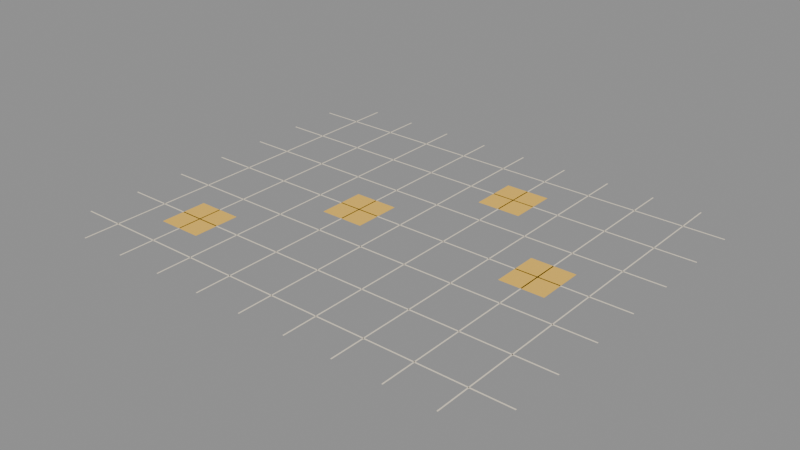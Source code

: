 # Source: source.blend  (saved by Blender 5.2.45; exported with 4.5.12 LTS)
import bpy
from mathutils import Matrix  # noqa: F401  (used for matrix-valued properties, if any)

bpy.ops.wm.read_factory_settings(use_empty=True)
scene = bpy.context.scene
scene.name = 'Scene'

# ---- images (referenced by path relative to the original .blend; pixels are not part of the script)
import os
ASSET_DIR = os.environ.get("B2B_ASSET_DIR", "")  # directory of the original .blend (textures are referenced by path, not embedded)
HERE = os.path.dirname(os.path.abspath(__file__))  # packed textures are extracted next to this script under _unpacked/

def load_image(name, relpath, width, height, colorspace="sRGB"):
    """Load a texture the original file referenced (path relative to the .blend, or extracted next to this script)."""
    p = next((c for c in (os.path.join(HERE, relpath), os.path.join(ASSET_DIR, relpath)) if relpath and os.path.exists(c)), "")
    if p:
        img = bpy.data.images.load(p, check_existing=True)
        img.name = name
    else:  # same state as the original file: an image datablock whose file is absent (Cycles renders it pink)
        img = bpy.data.images.new(name, width, height)
        img.source = "FILE"
        img.filepath = "//" + (relpath or name)
    img.colorspace_settings.name = colorspace
    return img
img_palette_png = load_image('palette.png', '_unpacked/palette.cadebe72.png', 2508, 2508, 'sRGB')

# ---- materials (node trees are filled in below, after node groups)
mat_sharedpalette_v001 = bpy.data.materials.new('SharedPalette_v001')

# ---- material node trees
mat_sharedpalette_v001.use_nodes = True; mat_sharedpalette_v001.node_tree.nodes.clear()
_N = mat_sharedpalette_v001.node_tree.nodes; _L = mat_sharedpalette_v001.node_tree.links
n0 = _N.new('ShaderNodeBsdfPrincipled'); n0.name = 'Principled BSDF'; n0.location = (-200, 100)
n0.inputs[2].default_value = 0.8
n0.inputs[10].default_value = 0.005
n1 = _N.new('ShaderNodeOutputMaterial'); n1.name = 'Material Output'; n1.location = (200, 100)
n2 = _N.new('ShaderNodeTexImage'); n2.name = 'Image Texture'; n2.location = (0, 0)
n2.image = img_palette_png
n2.interpolation = 'Closest'
_L.new(n0.outputs[0], n1.inputs[0])
_L.new(n2.outputs[0], n0.inputs[0])
n1.is_active_output = True

# ---- meshes
me_cube = bpy.data.meshes.new('Cube')
me_cube.from_pydata([(-0.006, -2.2, -0.0015), (-0.006, -2.2, 0.0015), (-0.006, 2.2, -0.0015), (-0.006, 2.2, 0.0015), (0.006, -2.2, -0.0015), (0.006, -2.2, 0.0015), (0.006, 2.2, -0.0015), (0.006, 2.2, 0.0015)], [], [(0, 1, 3, 2), (2, 3, 7, 6), (6, 7, 5, 4), (4, 5, 1, 0), (2, 6, 4, 0), (7, 3, 1, 5)])
_uv = me_cube.uv_layers.new(name='UVMap')
_uv.uv.foreach_set('vector', [0.01575, 0.578, 0.01575, 0.578, 0.01575, 0.578, 0.01575, 0.578, 0.01575, 0.578, 0.01575, 0.578, 0.01575, 0.578, 0.01575, 0.578, 0.01575, 0.578, 0.01575, 0.578, 0.01575, 0.578, 0.01575, 0.578, 0.01575, 0.578, 0.01575, 0.578, 0.01575, 0.578, 0.01575, 0.578, 0.01575, 0.578, 0.01575, 0.578, 0.01575, 0.578, 0.01575, 0.578, 0.01575, 0.578, 0.01575, 0.578, 0.01575, 0.578, 0.01575, 0.578])
me_cube.materials.append(mat_sharedpalette_v001)
me_cube.update()
me_cube_001 = bpy.data.meshes.new('Cube.001')
me_cube_001.from_pydata([(-0.006, -2.2, -0.0015), (-0.006, -2.2, 0.0015), (-0.006, 2.2, -0.0015), (-0.006, 2.2, 0.0015), (0.006, -2.2, -0.0015), (0.006, -2.2, 0.0015), (0.006, 2.2, -0.0015), (0.006, 2.2, 0.0015)], [], [(0, 1, 3, 2), (2, 3, 7, 6), (6, 7, 5, 4), (4, 5, 1, 0), (2, 6, 4, 0), (7, 3, 1, 5)])
_uv = me_cube_001.uv_layers.new(name='UVMap')
_uv.uv.foreach_set('vector', [0.01575, 0.578, 0.01575, 0.578, 0.01575, 0.578, 0.01575, 0.578, 0.01575, 0.578, 0.01575, 0.578, 0.01575, 0.578, 0.01575, 0.578, 0.01575, 0.578, 0.01575, 0.578, 0.01575, 0.578, 0.01575, 0.578, 0.01575, 0.578, 0.01575, 0.578, 0.01575, 0.578, 0.01575, 0.578, 0.01575, 0.578, 0.01575, 0.578, 0.01575, 0.578, 0.01575, 0.578, 0.01575, 0.578, 0.01575, 0.578, 0.01575, 0.578, 0.01575, 0.578])
me_cube_001.materials.append(mat_sharedpalette_v001)
me_cube_001.update()
me_cube_002 = bpy.data.meshes.new('Cube.002')
me_cube_002.from_pydata([(-0.006, -2.2, -0.0015), (-0.006, -2.2, 0.0015), (-0.006, 2.2, -0.0015), (-0.006, 2.2, 0.0015), (0.006, -2.2, -0.0015), (0.006, -2.2, 0.0015), (0.006, 2.2, -0.0015), (0.006, 2.2, 0.0015)], [], [(0, 1, 3, 2), (2, 3, 7, 6), (6, 7, 5, 4), (4, 5, 1, 0), (2, 6, 4, 0), (7, 3, 1, 5)])
_uv = me_cube_002.uv_layers.new(name='UVMap')
_uv.uv.foreach_set('vector', [0.01575, 0.578, 0.01575, 0.578, 0.01575, 0.578, 0.01575, 0.578, 0.01575, 0.578, 0.01575, 0.578, 0.01575, 0.578, 0.01575, 0.578, 0.01575, 0.578, 0.01575, 0.578, 0.01575, 0.578, 0.01575, 0.578, 0.01575, 0.578, 0.01575, 0.578, 0.01575, 0.578, 0.01575, 0.578, 0.01575, 0.578, 0.01575, 0.578, 0.01575, 0.578, 0.01575, 0.578, 0.01575, 0.578, 0.01575, 0.578, 0.01575, 0.578, 0.01575, 0.578])
me_cube_002.materials.append(mat_sharedpalette_v001)
me_cube_002.update()
me_cube_003 = bpy.data.meshes.new('Cube.003')
me_cube_003.from_pydata([(-0.006, -2.2, -0.0015), (-0.006, -2.2, 0.0015), (-0.006, 2.2, -0.0015), (-0.006, 2.2, 0.0015), (0.006, -2.2, -0.0015), (0.006, -2.2, 0.0015), (0.006, 2.2, -0.0015), (0.006, 2.2, 0.0015)], [], [(0, 1, 3, 2), (2, 3, 7, 6), (6, 7, 5, 4), (4, 5, 1, 0), (2, 6, 4, 0), (7, 3, 1, 5)])
_uv = me_cube_003.uv_layers.new(name='UVMap')
_uv.uv.foreach_set('vector', [0.01575, 0.578, 0.01575, 0.578, 0.01575, 0.578, 0.01575, 0.578, 0.01575, 0.578, 0.01575, 0.578, 0.01575, 0.578, 0.01575, 0.578, 0.01575, 0.578, 0.01575, 0.578, 0.01575, 0.578, 0.01575, 0.578, 0.01575, 0.578, 0.01575, 0.578, 0.01575, 0.578, 0.01575, 0.578, 0.01575, 0.578, 0.01575, 0.578, 0.01575, 0.578, 0.01575, 0.578, 0.01575, 0.578, 0.01575, 0.578, 0.01575, 0.578, 0.01575, 0.578])
me_cube_003.materials.append(mat_sharedpalette_v001)
me_cube_003.update()
me_cube_004 = bpy.data.meshes.new('Cube.004')
me_cube_004.from_pydata([(-0.006, -2.2, -0.0015), (-0.006, -2.2, 0.0015), (-0.006, 2.2, -0.0015), (-0.006, 2.2, 0.0015), (0.006, -2.2, -0.0015), (0.006, -2.2, 0.0015), (0.006, 2.2, -0.0015), (0.006, 2.2, 0.0015)], [], [(0, 1, 3, 2), (2, 3, 7, 6), (6, 7, 5, 4), (4, 5, 1, 0), (2, 6, 4, 0), (7, 3, 1, 5)])
_uv = me_cube_004.uv_layers.new(name='UVMap')
_uv.uv.foreach_set('vector', [0.01575, 0.578, 0.01575, 0.578, 0.01575, 0.578, 0.01575, 0.578, 0.01575, 0.578, 0.01575, 0.578, 0.01575, 0.578, 0.01575, 0.578, 0.01575, 0.578, 0.01575, 0.578, 0.01575, 0.578, 0.01575, 0.578, 0.01575, 0.578, 0.01575, 0.578, 0.01575, 0.578, 0.01575, 0.578, 0.01575, 0.578, 0.01575, 0.578, 0.01575, 0.578, 0.01575, 0.578, 0.01575, 0.578, 0.01575, 0.578, 0.01575, 0.578, 0.01575, 0.578])
me_cube_004.materials.append(mat_sharedpalette_v001)
me_cube_004.update()
me_cube_005 = bpy.data.meshes.new('Cube.005')
me_cube_005.from_pydata([(-0.006, -2.2, -0.0015), (-0.006, -2.2, 0.0015), (-0.006, 2.2, -0.0015), (-0.006, 2.2, 0.0015), (0.006, -2.2, -0.0015), (0.006, -2.2, 0.0015), (0.006, 2.2, -0.0015), (0.006, 2.2, 0.0015)], [], [(0, 1, 3, 2), (2, 3, 7, 6), (6, 7, 5, 4), (4, 5, 1, 0), (2, 6, 4, 0), (7, 3, 1, 5)])
_uv = me_cube_005.uv_layers.new(name='UVMap')
_uv.uv.foreach_set('vector', [0.01575, 0.578, 0.01575, 0.578, 0.01575, 0.578, 0.01575, 0.578, 0.01575, 0.578, 0.01575, 0.578, 0.01575, 0.578, 0.01575, 0.578, 0.01575, 0.578, 0.01575, 0.578, 0.01575, 0.578, 0.01575, 0.578, 0.01575, 0.578, 0.01575, 0.578, 0.01575, 0.578, 0.01575, 0.578, 0.01575, 0.578, 0.01575, 0.578, 0.01575, 0.578, 0.01575, 0.578, 0.01575, 0.578, 0.01575, 0.578, 0.01575, 0.578, 0.01575, 0.578])
me_cube_005.materials.append(mat_sharedpalette_v001)
me_cube_005.update()
me_cube_006 = bpy.data.meshes.new('Cube.006')
me_cube_006.from_pydata([(-0.006, -2.2, -0.0015), (-0.006, -2.2, 0.0015), (-0.006, 2.2, -0.0015), (-0.006, 2.2, 0.0015), (0.006, -2.2, -0.0015), (0.006, -2.2, 0.0015), (0.006, 2.2, -0.0015), (0.006, 2.2, 0.0015)], [], [(0, 1, 3, 2), (2, 3, 7, 6), (6, 7, 5, 4), (4, 5, 1, 0), (2, 6, 4, 0), (7, 3, 1, 5)])
_uv = me_cube_006.uv_layers.new(name='UVMap')
_uv.uv.foreach_set('vector', [0.01575, 0.578, 0.01575, 0.578, 0.01575, 0.578, 0.01575, 0.578, 0.01575, 0.578, 0.01575, 0.578, 0.01575, 0.578, 0.01575, 0.578, 0.01575, 0.578, 0.01575, 0.578, 0.01575, 0.578, 0.01575, 0.578, 0.01575, 0.578, 0.01575, 0.578, 0.01575, 0.578, 0.01575, 0.578, 0.01575, 0.578, 0.01575, 0.578, 0.01575, 0.578, 0.01575, 0.578, 0.01575, 0.578, 0.01575, 0.578, 0.01575, 0.578, 0.01575, 0.578])
me_cube_006.materials.append(mat_sharedpalette_v001)
me_cube_006.update()
me_cube_007 = bpy.data.meshes.new('Cube.007')
me_cube_007.from_pydata([(-0.006, -2.2, -0.0015), (-0.006, -2.2, 0.0015), (-0.006, 2.2, -0.0015), (-0.006, 2.2, 0.0015), (0.006, -2.2, -0.0015), (0.006, -2.2, 0.0015), (0.006, 2.2, -0.0015), (0.006, 2.2, 0.0015)], [], [(0, 1, 3, 2), (2, 3, 7, 6), (6, 7, 5, 4), (4, 5, 1, 0), (2, 6, 4, 0), (7, 3, 1, 5)])
_uv = me_cube_007.uv_layers.new(name='UVMap')
_uv.uv.foreach_set('vector', [0.01575, 0.578, 0.01575, 0.578, 0.01575, 0.578, 0.01575, 0.578, 0.01575, 0.578, 0.01575, 0.578, 0.01575, 0.578, 0.01575, 0.578, 0.01575, 0.578, 0.01575, 0.578, 0.01575, 0.578, 0.01575, 0.578, 0.01575, 0.578, 0.01575, 0.578, 0.01575, 0.578, 0.01575, 0.578, 0.01575, 0.578, 0.01575, 0.578, 0.01575, 0.578, 0.01575, 0.578, 0.01575, 0.578, 0.01575, 0.578, 0.01575, 0.578, 0.01575, 0.578])
me_cube_007.materials.append(mat_sharedpalette_v001)
me_cube_007.update()
me_cube_008 = bpy.data.meshes.new('Cube.008')
me_cube_008.from_pydata([(-0.006, -2.2, -0.0015), (-0.006, -2.2, 0.0015), (-0.006, 2.2, -0.0015), (-0.006, 2.2, 0.0015), (0.006, -2.2, -0.0015), (0.006, -2.2, 0.0015), (0.006, 2.2, -0.0015), (0.006, 2.2, 0.0015)], [], [(0, 1, 3, 2), (2, 3, 7, 6), (6, 7, 5, 4), (4, 5, 1, 0), (2, 6, 4, 0), (7, 3, 1, 5)])
_uv = me_cube_008.uv_layers.new(name='UVMap')
_uv.uv.foreach_set('vector', [0.01575, 0.578, 0.01575, 0.578, 0.01575, 0.578, 0.01575, 0.578, 0.01575, 0.578, 0.01575, 0.578, 0.01575, 0.578, 0.01575, 0.578, 0.01575, 0.578, 0.01575, 0.578, 0.01575, 0.578, 0.01575, 0.578, 0.01575, 0.578, 0.01575, 0.578, 0.01575, 0.578, 0.01575, 0.578, 0.01575, 0.578, 0.01575, 0.578, 0.01575, 0.578, 0.01575, 0.578, 0.01575, 0.578, 0.01575, 0.578, 0.01575, 0.578, 0.01575, 0.578])
me_cube_008.materials.append(mat_sharedpalette_v001)
me_cube_008.update()
me_cube_009 = bpy.data.meshes.new('Cube.009')
me_cube_009.from_pydata([(-2.65, -0.006, -0.0015), (-2.65, -0.006, 0.0015), (-2.65, 0.006, -0.0015), (-2.65, 0.006, 0.0015), (2.65, -0.006, -0.0015), (2.65, -0.006, 0.0015), (2.65, 0.006, -0.0015), (2.65, 0.006, 0.0015)], [], [(0, 1, 3, 2), (2, 3, 7, 6), (6, 7, 5, 4), (4, 5, 1, 0), (2, 6, 4, 0), (7, 3, 1, 5)])
_uv = me_cube_009.uv_layers.new(name='UVMap')
_uv.uv.foreach_set('vector', [0.01575, 0.578, 0.01575, 0.578, 0.01575, 0.578, 0.01575, 0.578, 0.01575, 0.578, 0.01575, 0.578, 0.01575, 0.578, 0.01575, 0.578, 0.01575, 0.578, 0.01575, 0.578, 0.01575, 0.578, 0.01575, 0.578, 0.01575, 0.578, 0.01575, 0.578, 0.01575, 0.578, 0.01575, 0.578, 0.01575, 0.578, 0.01575, 0.578, 0.01575, 0.578, 0.01575, 0.578, 0.01575, 0.578, 0.01575, 0.578, 0.01575, 0.578, 0.01575, 0.578])
me_cube_009.materials.append(mat_sharedpalette_v001)
me_cube_009.update()
me_cube_010 = bpy.data.meshes.new('Cube.010')
me_cube_010.from_pydata([(-2.65, -0.006, -0.0015), (-2.65, -0.006, 0.0015), (-2.65, 0.006, -0.0015), (-2.65, 0.006, 0.0015), (2.65, -0.006, -0.0015), (2.65, -0.006, 0.0015), (2.65, 0.006, -0.0015), (2.65, 0.006, 0.0015)], [], [(0, 1, 3, 2), (2, 3, 7, 6), (6, 7, 5, 4), (4, 5, 1, 0), (2, 6, 4, 0), (7, 3, 1, 5)])
_uv = me_cube_010.uv_layers.new(name='UVMap')
_uv.uv.foreach_set('vector', [0.01575, 0.578, 0.01575, 0.578, 0.01575, 0.578, 0.01575, 0.578, 0.01575, 0.578, 0.01575, 0.578, 0.01575, 0.578, 0.01575, 0.578, 0.01575, 0.578, 0.01575, 0.578, 0.01575, 0.578, 0.01575, 0.578, 0.01575, 0.578, 0.01575, 0.578, 0.01575, 0.578, 0.01575, 0.578, 0.01575, 0.578, 0.01575, 0.578, 0.01575, 0.578, 0.01575, 0.578, 0.01575, 0.578, 0.01575, 0.578, 0.01575, 0.578, 0.01575, 0.578])
me_cube_010.materials.append(mat_sharedpalette_v001)
me_cube_010.update()
me_cube_011 = bpy.data.meshes.new('Cube.011')
me_cube_011.from_pydata([(-2.65, -0.006, -0.0015), (-2.65, -0.006, 0.0015), (-2.65, 0.006, -0.0015), (-2.65, 0.006, 0.0015), (2.65, -0.006, -0.0015), (2.65, -0.006, 0.0015), (2.65, 0.006, -0.0015), (2.65, 0.006, 0.0015)], [], [(0, 1, 3, 2), (2, 3, 7, 6), (6, 7, 5, 4), (4, 5, 1, 0), (2, 6, 4, 0), (7, 3, 1, 5)])
_uv = me_cube_011.uv_layers.new(name='UVMap')
_uv.uv.foreach_set('vector', [0.01575, 0.578, 0.01575, 0.578, 0.01575, 0.578, 0.01575, 0.578, 0.01575, 0.578, 0.01575, 0.578, 0.01575, 0.578, 0.01575, 0.578, 0.01575, 0.578, 0.01575, 0.578, 0.01575, 0.578, 0.01575, 0.578, 0.01575, 0.578, 0.01575, 0.578, 0.01575, 0.578, 0.01575, 0.578, 0.01575, 0.578, 0.01575, 0.578, 0.01575, 0.578, 0.01575, 0.578, 0.01575, 0.578, 0.01575, 0.578, 0.01575, 0.578, 0.01575, 0.578])
me_cube_011.materials.append(mat_sharedpalette_v001)
me_cube_011.update()
me_cube_012 = bpy.data.meshes.new('Cube.012')
me_cube_012.from_pydata([(-2.65, -0.006, -0.0015), (-2.65, -0.006, 0.0015), (-2.65, 0.006, -0.0015), (-2.65, 0.006, 0.0015), (2.65, -0.006, -0.0015), (2.65, -0.006, 0.0015), (2.65, 0.006, -0.0015), (2.65, 0.006, 0.0015)], [], [(0, 1, 3, 2), (2, 3, 7, 6), (6, 7, 5, 4), (4, 5, 1, 0), (2, 6, 4, 0), (7, 3, 1, 5)])
_uv = me_cube_012.uv_layers.new(name='UVMap')
_uv.uv.foreach_set('vector', [0.01575, 0.578, 0.01575, 0.578, 0.01575, 0.578, 0.01575, 0.578, 0.01575, 0.578, 0.01575, 0.578, 0.01575, 0.578, 0.01575, 0.578, 0.01575, 0.578, 0.01575, 0.578, 0.01575, 0.578, 0.01575, 0.578, 0.01575, 0.578, 0.01575, 0.578, 0.01575, 0.578, 0.01575, 0.578, 0.01575, 0.578, 0.01575, 0.578, 0.01575, 0.578, 0.01575, 0.578, 0.01575, 0.578, 0.01575, 0.578, 0.01575, 0.578, 0.01575, 0.578])
me_cube_012.materials.append(mat_sharedpalette_v001)
me_cube_012.update()
me_cube_013 = bpy.data.meshes.new('Cube.013')
me_cube_013.from_pydata([(-2.65, -0.006, -0.0015), (-2.65, -0.006, 0.0015), (-2.65, 0.006, -0.0015), (-2.65, 0.006, 0.0015), (2.65, -0.006, -0.0015), (2.65, -0.006, 0.0015), (2.65, 0.006, -0.0015), (2.65, 0.006, 0.0015)], [], [(0, 1, 3, 2), (2, 3, 7, 6), (6, 7, 5, 4), (4, 5, 1, 0), (2, 6, 4, 0), (7, 3, 1, 5)])
_uv = me_cube_013.uv_layers.new(name='UVMap')
_uv.uv.foreach_set('vector', [0.01575, 0.578, 0.01575, 0.578, 0.01575, 0.578, 0.01575, 0.578, 0.01575, 0.578, 0.01575, 0.578, 0.01575, 0.578, 0.01575, 0.578, 0.01575, 0.578, 0.01575, 0.578, 0.01575, 0.578, 0.01575, 0.578, 0.01575, 0.578, 0.01575, 0.578, 0.01575, 0.578, 0.01575, 0.578, 0.01575, 0.578, 0.01575, 0.578, 0.01575, 0.578, 0.01575, 0.578, 0.01575, 0.578, 0.01575, 0.578, 0.01575, 0.578, 0.01575, 0.578])
me_cube_013.materials.append(mat_sharedpalette_v001)
me_cube_013.update()
me_cube_014 = bpy.data.meshes.new('Cube.014')
me_cube_014.from_pydata([(-2.65, -0.006, -0.0015), (-2.65, -0.006, 0.0015), (-2.65, 0.006, -0.0015), (-2.65, 0.006, 0.0015), (2.65, -0.006, -0.0015), (2.65, -0.006, 0.0015), (2.65, 0.006, -0.0015), (2.65, 0.006, 0.0015)], [], [(0, 1, 3, 2), (2, 3, 7, 6), (6, 7, 5, 4), (4, 5, 1, 0), (2, 6, 4, 0), (7, 3, 1, 5)])
_uv = me_cube_014.uv_layers.new(name='UVMap')
_uv.uv.foreach_set('vector', [0.01575, 0.578, 0.01575, 0.578, 0.01575, 0.578, 0.01575, 0.578, 0.01575, 0.578, 0.01575, 0.578, 0.01575, 0.578, 0.01575, 0.578, 0.01575, 0.578, 0.01575, 0.578, 0.01575, 0.578, 0.01575, 0.578, 0.01575, 0.578, 0.01575, 0.578, 0.01575, 0.578, 0.01575, 0.578, 0.01575, 0.578, 0.01575, 0.578, 0.01575, 0.578, 0.01575, 0.578, 0.01575, 0.578, 0.01575, 0.578, 0.01575, 0.578, 0.01575, 0.578])
me_cube_014.materials.append(mat_sharedpalette_v001)
me_cube_014.update()
me_cube_015 = bpy.data.meshes.new('Cube.015')
me_cube_015.from_pydata([(-2.65, -0.006, -0.0015), (-2.65, -0.006, 0.0015), (-2.65, 0.006, -0.0015), (-2.65, 0.006, 0.0015), (2.65, -0.006, -0.0015), (2.65, -0.006, 0.0015), (2.65, 0.006, -0.0015), (2.65, 0.006, 0.0015)], [], [(0, 1, 3, 2), (2, 3, 7, 6), (6, 7, 5, 4), (4, 5, 1, 0), (2, 6, 4, 0), (7, 3, 1, 5)])
_uv = me_cube_015.uv_layers.new(name='UVMap')
_uv.uv.foreach_set('vector', [0.01575, 0.578, 0.01575, 0.578, 0.01575, 0.578, 0.01575, 0.578, 0.01575, 0.578, 0.01575, 0.578, 0.01575, 0.578, 0.01575, 0.578, 0.01575, 0.578, 0.01575, 0.578, 0.01575, 0.578, 0.01575, 0.578, 0.01575, 0.578, 0.01575, 0.578, 0.01575, 0.578, 0.01575, 0.578, 0.01575, 0.578, 0.01575, 0.578, 0.01575, 0.578, 0.01575, 0.578, 0.01575, 0.578, 0.01575, 0.578, 0.01575, 0.578, 0.01575, 0.578])
me_cube_015.materials.append(mat_sharedpalette_v001)
me_cube_015.update()
me_cube_016 = bpy.data.meshes.new('Cube.016')
me_cube_016.from_pydata([(-0.25, -0.27, -0.0015), (-0.25, -0.27, 0.0015), (-0.25, 0.27, -0.0015), (-0.25, 0.27, 0.0015), (0.25, -0.27, -0.0015), (0.25, -0.27, 0.0015), (0.25, 0.27, -0.0015), (0.25, 0.27, 0.0015)], [], [(0, 1, 3, 2), (2, 3, 7, 6), (6, 7, 5, 4), (4, 5, 1, 0), (2, 6, 4, 0), (7, 3, 1, 5)])
_uv = me_cube_016.uv_layers.new(name='UVMap')
_uv.uv.foreach_set('vector', [0.3594, 0.8591, 0.3594, 0.8591, 0.3594, 0.8591, 0.3594, 0.8591, 0.3594, 0.8591, 0.3594, 0.8591, 0.3594, 0.8591, 0.3594, 0.8591, 0.3594, 0.8591, 0.3594, 0.8591, 0.3594, 0.8591, 0.3594, 0.8591, 0.3594, 0.8591, 0.3594, 0.8591, 0.3594, 0.8591, 0.3594, 0.8591, 0.3594, 0.8591, 0.3594, 0.8591, 0.3594, 0.8591, 0.3594, 0.8591, 0.3594, 0.8591, 0.3594, 0.8591, 0.3594, 0.8591, 0.3594, 0.8591])
me_cube_016.materials.append(mat_sharedpalette_v001)
me_cube_016.update()
me_cube_017 = bpy.data.meshes.new('Cube.017')
me_cube_017.from_pydata([(-0.25, -0.27, -0.0015), (-0.25, -0.27, 0.0015), (-0.25, 0.27, -0.0015), (-0.25, 0.27, 0.0015), (0.25, -0.27, -0.0015), (0.25, -0.27, 0.0015), (0.25, 0.27, -0.0015), (0.25, 0.27, 0.0015)], [], [(0, 1, 3, 2), (2, 3, 7, 6), (6, 7, 5, 4), (4, 5, 1, 0), (2, 6, 4, 0), (7, 3, 1, 5)])
_uv = me_cube_017.uv_layers.new(name='UVMap')
_uv.uv.foreach_set('vector', [0.3594, 0.8591, 0.3594, 0.8591, 0.3594, 0.8591, 0.3594, 0.8591, 0.3594, 0.8591, 0.3594, 0.8591, 0.3594, 0.8591, 0.3594, 0.8591, 0.3594, 0.8591, 0.3594, 0.8591, 0.3594, 0.8591, 0.3594, 0.8591, 0.3594, 0.8591, 0.3594, 0.8591, 0.3594, 0.8591, 0.3594, 0.8591, 0.3594, 0.8591, 0.3594, 0.8591, 0.3594, 0.8591, 0.3594, 0.8591, 0.3594, 0.8591, 0.3594, 0.8591, 0.3594, 0.8591, 0.3594, 0.8591])
me_cube_017.materials.append(mat_sharedpalette_v001)
me_cube_017.update()
me_cube_018 = bpy.data.meshes.new('Cube.018')
me_cube_018.from_pydata([(-0.25, -0.27, -0.0015), (-0.25, -0.27, 0.0015), (-0.25, 0.27, -0.0015), (-0.25, 0.27, 0.0015), (0.25, -0.27, -0.0015), (0.25, -0.27, 0.0015), (0.25, 0.27, -0.0015), (0.25, 0.27, 0.0015)], [], [(0, 1, 3, 2), (2, 3, 7, 6), (6, 7, 5, 4), (4, 5, 1, 0), (2, 6, 4, 0), (7, 3, 1, 5)])
_uv = me_cube_018.uv_layers.new(name='UVMap')
_uv.uv.foreach_set('vector', [0.3594, 0.8591, 0.3594, 0.8591, 0.3594, 0.8591, 0.3594, 0.8591, 0.3594, 0.8591, 0.3594, 0.8591, 0.3594, 0.8591, 0.3594, 0.8591, 0.3594, 0.8591, 0.3594, 0.8591, 0.3594, 0.8591, 0.3594, 0.8591, 0.3594, 0.8591, 0.3594, 0.8591, 0.3594, 0.8591, 0.3594, 0.8591, 0.3594, 0.8591, 0.3594, 0.8591, 0.3594, 0.8591, 0.3594, 0.8591, 0.3594, 0.8591, 0.3594, 0.8591, 0.3594, 0.8591, 0.3594, 0.8591])
me_cube_018.materials.append(mat_sharedpalette_v001)
me_cube_018.update()
me_cube_019 = bpy.data.meshes.new('Cube.019')
me_cube_019.from_pydata([(-0.25, -0.27, -0.0015), (-0.25, -0.27, 0.0015), (-0.25, 0.27, -0.0015), (-0.25, 0.27, 0.0015), (0.25, -0.27, -0.0015), (0.25, -0.27, 0.0015), (0.25, 0.27, -0.0015), (0.25, 0.27, 0.0015)], [], [(0, 1, 3, 2), (2, 3, 7, 6), (6, 7, 5, 4), (4, 5, 1, 0), (2, 6, 4, 0), (7, 3, 1, 5)])
_uv = me_cube_019.uv_layers.new(name='UVMap')
_uv.uv.foreach_set('vector', [0.3594, 0.8591, 0.3594, 0.8591, 0.3594, 0.8591, 0.3594, 0.8591, 0.3594, 0.8591, 0.3594, 0.8591, 0.3594, 0.8591, 0.3594, 0.8591, 0.3594, 0.8591, 0.3594, 0.8591, 0.3594, 0.8591, 0.3594, 0.8591, 0.3594, 0.8591, 0.3594, 0.8591, 0.3594, 0.8591, 0.3594, 0.8591, 0.3594, 0.8591, 0.3594, 0.8591, 0.3594, 0.8591, 0.3594, 0.8591, 0.3594, 0.8591, 0.3594, 0.8591, 0.3594, 0.8591, 0.3594, 0.8591])
me_cube_019.materials.append(mat_sharedpalette_v001)
me_cube_019.update()

# ---- objects
ob_grout_x = bpy.data.objects.new('Grout X', me_cube)
ob_grout_x_001 = bpy.data.objects.new('Grout X.001', me_cube_001)
ob_grout_x_002 = bpy.data.objects.new('Grout X.002', me_cube_002)
ob_grout_x_003 = bpy.data.objects.new('Grout X.003', me_cube_003)
ob_grout_x_004 = bpy.data.objects.new('Grout X.004', me_cube_004)
ob_grout_x_005 = bpy.data.objects.new('Grout X.005', me_cube_005)
ob_grout_x_006 = bpy.data.objects.new('Grout X.006', me_cube_006)
ob_grout_x_007 = bpy.data.objects.new('Grout X.007', me_cube_007)
ob_grout_x_008 = bpy.data.objects.new('Grout X.008', me_cube_008)
ob_grout_y = bpy.data.objects.new('Grout Y', me_cube_009)
ob_grout_y_001 = bpy.data.objects.new('Grout Y.001', me_cube_010)
ob_grout_y_002 = bpy.data.objects.new('Grout Y.002', me_cube_011)
ob_grout_y_003 = bpy.data.objects.new('Grout Y.003', me_cube_012)
ob_grout_y_004 = bpy.data.objects.new('Grout Y.004', me_cube_013)
ob_grout_y_005 = bpy.data.objects.new('Grout Y.005', me_cube_014)
ob_grout_y_006 = bpy.data.objects.new('Grout Y.006', me_cube_015)
ob_geometric_color_tile = bpy.data.objects.new('Geometric color tile', me_cube_016)
ob_geometric_color_tile_001 = bpy.data.objects.new('Geometric color tile.001', me_cube_017)
ob_geometric_color_tile_002 = bpy.data.objects.new('Geometric color tile.002', me_cube_018)
ob_geometric_color_tile_003 = bpy.data.objects.new('Geometric color tile.003', me_cube_019)

# ---- transforms, parenting, visibility, modifiers, constraints
ob_grout_x.location = (-2.2, 0.0, 0.003)
ob_grout_x_001.location = (-1.65, 0.0, 0.003)
ob_grout_x_002.location = (-1.1, 0.0, 0.003)
ob_grout_x_003.location = (-0.55, 0.0, 0.003)
ob_grout_x_004.location = (0.0, 0.0, 0.003)
ob_grout_x_005.location = (0.55, 0.0, 0.003)
ob_grout_x_006.location = (1.1, 0.0, 0.003)
ob_grout_x_007.location = (1.65, 0.0, 0.003)
ob_grout_x_008.location = (2.2, 0.0, 0.003)
ob_grout_y.location = (0.0, -1.8, 0.003)
ob_grout_y_001.location = (0.0, -1.2, 0.003)
ob_grout_y_002.location = (0.0, -0.6, 0.003)
ob_grout_y_003.location = (0.0, 0.0, 0.003)
ob_grout_y_004.location = (0.0, 0.6, 0.003)
ob_grout_y_005.location = (0.0, 1.2, 0.003)
ob_grout_y_006.location = (0.0, 1.8, 0.003)
ob_geometric_color_tile.location = (-1.65, -1.2, 0.003)
ob_geometric_color_tile_001.location = (-0.55, 0.0, 0.003)
ob_geometric_color_tile_002.location = (0.55, 1.2, 0.003)
ob_geometric_color_tile_003.location = (1.65, 0.0, 0.003)

# ---- collection membership
scene.collection.objects.link(ob_grout_x)
scene.collection.objects.link(ob_grout_x_001)
scene.collection.objects.link(ob_grout_x_002)
scene.collection.objects.link(ob_grout_x_003)
scene.collection.objects.link(ob_grout_x_004)
scene.collection.objects.link(ob_grout_x_005)
scene.collection.objects.link(ob_grout_x_006)
scene.collection.objects.link(ob_grout_x_007)
scene.collection.objects.link(ob_grout_x_008)
scene.collection.objects.link(ob_grout_y)
scene.collection.objects.link(ob_grout_y_001)
scene.collection.objects.link(ob_grout_y_002)
scene.collection.objects.link(ob_grout_y_003)
scene.collection.objects.link(ob_grout_y_004)
scene.collection.objects.link(ob_grout_y_005)
scene.collection.objects.link(ob_grout_y_006)
scene.collection.objects.link(ob_geometric_color_tile)
scene.collection.objects.link(ob_geometric_color_tile_001)
scene.collection.objects.link(ob_geometric_color_tile_002)
scene.collection.objects.link(ob_geometric_color_tile_003)

# ---- scene / render settings (as saved in the file)
scene.frame_start = 1; scene.frame_end = 250; scene.frame_set(1)
scene.render.engine = 'BLENDER_EEVEE_NEXT'
scene.render.bake_bias = 0.0
scene.render.bake_samples = 0
scene.render.compositor_device = 'GPU'
scene.eevee.use_volume_custom_range = False
scene.eevee.fast_gi_thickness_near = 0.1
scene.eevee.fast_gi_thickness_far = 0.0
scene.eevee.ray_tracing_options.screen_trace_thickness = 0.1
bpy.context.view_layer.update()

# ---- added for rendering (the .blend has no active camera and no usable light): camera, sun + grey world if the file has none
cam_auto = bpy.data.cameras.new('AutoCamera')
cam_auto.lens = 50.0
cam_auto.sensor_width = 36.0
cam_auto.clip_end = 1000.0
ob_auto_camera = bpy.data.objects.new('AutoCamera', cam_auto)
scene.collection.objects.link(ob_auto_camera)
ob_auto_camera.location = (6.37331, -7.64798, 5.10165)
ob_auto_camera.rotation_euler = (1.09748, -7.21219e-08, 0.694738)
scene.camera = ob_auto_camera
light_auto_sun = bpy.data.lights.new('AutoSun', 'SUN')
light_auto_sun.energy = 3.0
light_auto_sun.angle = 0.0523599
ob_auto_sun = bpy.data.objects.new('AutoSun', light_auto_sun)
scene.collection.objects.link(ob_auto_sun)
ob_auto_sun.rotation_euler = (0.872665, 0.174533, 0.523599)
if scene.world is None:
    world_auto = bpy.data.worlds.new('AutoWorld')
    world_auto.color = (0.3, 0.3, 0.3)
    scene.world = world_auto
bpy.context.view_layer.update()
